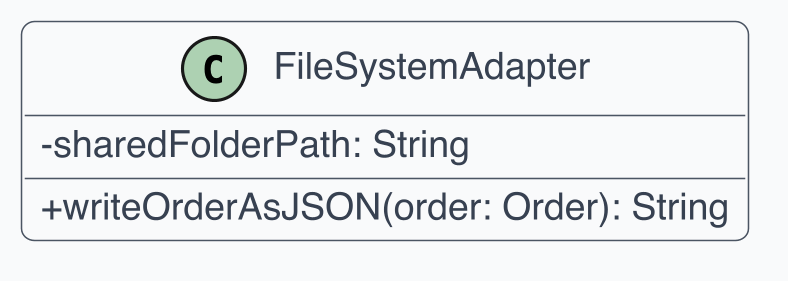

The diagram above was rendered by PlantUML. Its source (embedded in the PNG):
@startuml
skinparam dpi 300
skinparam shadowing false
skinparam backgroundColor White
skinparam defaultFontName Helvetica
skinparam defaultFontSize 12
skinparam ArrowColor #4B5563
skinparam ArrowThickness 1
skinparam roundcorner 8
skinparam class {
  BackgroundColor #F9FAFB
  BorderColor #4B5563
  FontColor #111827
  AttributeFontColor #374151
  StereotypeFontColor #6B7280
}
skinparam classAttributeIconSize 0
class FileSystemAdapter {
  -sharedFolderPath: String
  +writeOrderAsJSON(order: Order): String
}
@enduml